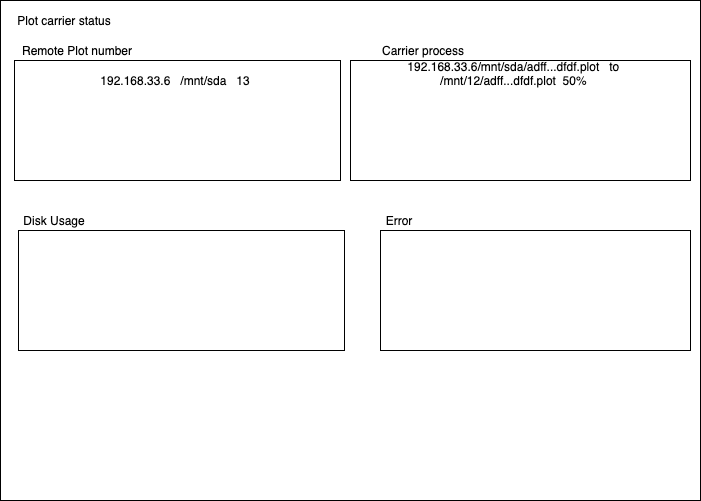

The diagram above was exported from draw.io. Its source (the exported page's mxGraphModel, read from the mxfile embedded in the PNG):
<mxGraphModel dx="1701" dy="615" grid="1" gridSize="10" guides="1" tooltips="1" connect="1" arrows="1" fold="1" page="1" pageScale="1" pageWidth="827" pageHeight="1169" math="0" shadow="0">
  <root>
    <mxCell id="0" />
    <mxCell id="1" parent="0" />
    <mxCell id="2" value="" style="rounded=0;whiteSpace=wrap;html=1;" vertex="1" parent="1">
      <mxGeometry x="70" y="80" width="700" height="500" as="geometry" />
    </mxCell>
    <mxCell id="3" value="" style="rounded=0;whiteSpace=wrap;html=1;" vertex="1" parent="1">
      <mxGeometry x="84" y="140" width="326" height="120" as="geometry" />
    </mxCell>
    <mxCell id="4" value="Plot carrier status" style="text;html=1;strokeColor=none;fillColor=none;align=center;verticalAlign=middle;whiteSpace=wrap;rounded=0;" vertex="1" parent="1">
      <mxGeometry x="84" y="90" width="100" height="20" as="geometry" />
    </mxCell>
    <mxCell id="5" value="" style="rounded=0;whiteSpace=wrap;html=1;" vertex="1" parent="1">
      <mxGeometry x="420" y="140" width="340" height="120" as="geometry" />
    </mxCell>
    <mxCell id="6" value="Remote Plot number" style="text;html=1;strokeColor=none;fillColor=none;align=center;verticalAlign=middle;whiteSpace=wrap;rounded=0;" vertex="1" parent="1">
      <mxGeometry x="84" y="120" width="126" height="20" as="geometry" />
    </mxCell>
    <mxCell id="7" value="Carrier process" style="text;html=1;strokeColor=none;fillColor=none;align=center;verticalAlign=middle;whiteSpace=wrap;rounded=0;" vertex="1" parent="1">
      <mxGeometry x="450" y="120" width="86" height="20" as="geometry" />
    </mxCell>
    <mxCell id="8" value="" style="rounded=0;whiteSpace=wrap;html=1;" vertex="1" parent="1">
      <mxGeometry x="88" y="310" width="326" height="120" as="geometry" />
    </mxCell>
    <mxCell id="9" value="Disk Usage" style="text;html=1;strokeColor=none;fillColor=none;align=center;verticalAlign=middle;whiteSpace=wrap;rounded=0;" vertex="1" parent="1">
      <mxGeometry x="88" y="290" width="72" height="20" as="geometry" />
    </mxCell>
    <mxCell id="10" value="" style="rounded=0;whiteSpace=wrap;html=1;" vertex="1" parent="1">
      <mxGeometry x="450" y="310" width="310" height="120" as="geometry" />
    </mxCell>
    <mxCell id="11" value="Error" style="text;html=1;strokeColor=none;fillColor=none;align=center;verticalAlign=middle;whiteSpace=wrap;rounded=0;" vertex="1" parent="1">
      <mxGeometry x="450" y="290" width="38" height="20" as="geometry" />
    </mxCell>
    <mxCell id="12" value="192.168.33.6&amp;nbsp; &amp;nbsp;/mnt/sda&amp;nbsp; &amp;nbsp;13" style="text;html=1;strokeColor=none;fillColor=none;align=center;verticalAlign=middle;whiteSpace=wrap;rounded=0;" vertex="1" parent="1">
      <mxGeometry x="90" y="150" width="310" height="20" as="geometry" />
    </mxCell>
    <mxCell id="13" value="192.168.33.6/mnt/sda/adff...dfdf.plot&amp;nbsp; &amp;nbsp;to&amp;nbsp; /mnt/12/adff...dfdf.plot&amp;nbsp; 50%&amp;nbsp;&lt;br&gt;&amp;nbsp; &amp;nbsp;" style="text;html=1;strokeColor=none;fillColor=none;align=center;verticalAlign=middle;whiteSpace=wrap;rounded=0;" vertex="1" parent="1">
      <mxGeometry x="420" y="150" width="330" height="20" as="geometry" />
    </mxCell>
  </root>
</mxGraphModel>